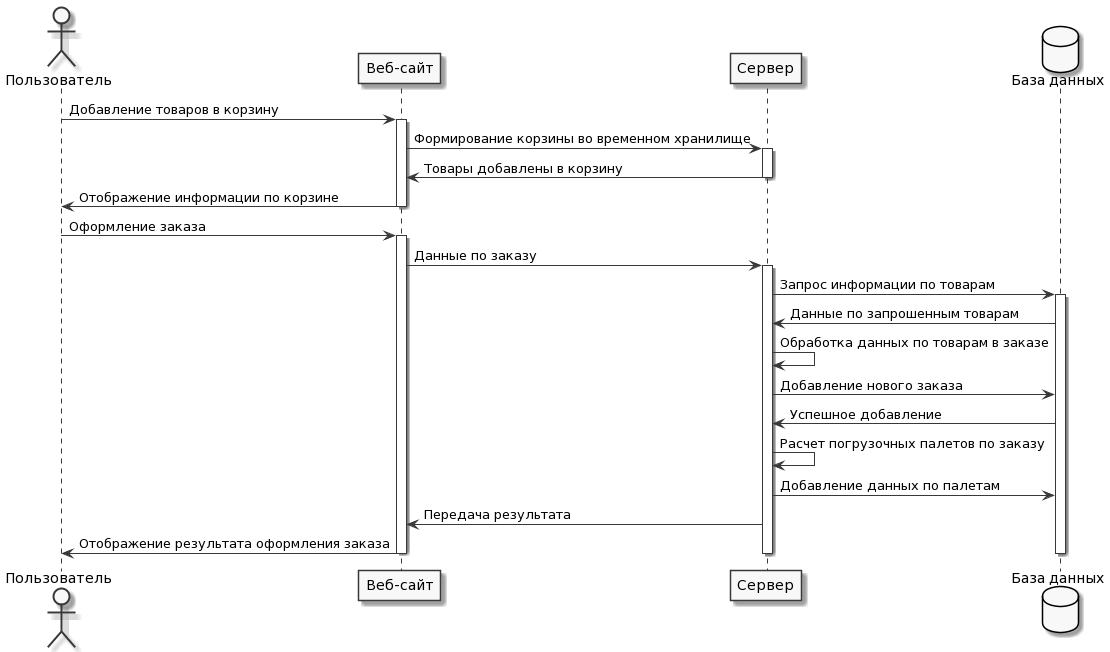

The diagram above was rendered by PlantUML. Its source (embedded in the PNG):
@startuml
skinparam monochrome true

actor Пользователь as user
participant "Веб-сайт" as web
participant "Сервер" as serv
database "База данных" as base

user -> web : Добавление товаров в корзину
activate web
web -> serv : Формирование корзины во временном хранилище
activate serv
serv -> web : Товары добавлены в корзину
deactivate serv
web -> user : Отображение информации по корзине 
deactivate web

user -> web : Оформление заказа
activate web
web -> serv : Данные по заказу
activate serv
serv -> base : Запрос информации по товарам
activate base
base -> serv : Данные по запрошенным товарам
serv -> serv : Обработка данных по товарам в заказе
serv -> base : Добавление нового заказа
base -> serv : Успешное добавление
serv -> serv : Расчет погрузочных палетов по заказу
serv -> base : Добавление данных по палетам
serv -> web : Передача результата
web -> user : Отображение результата оформления заказа
deactivate base
deactivate serv
deactivate web
@enduml